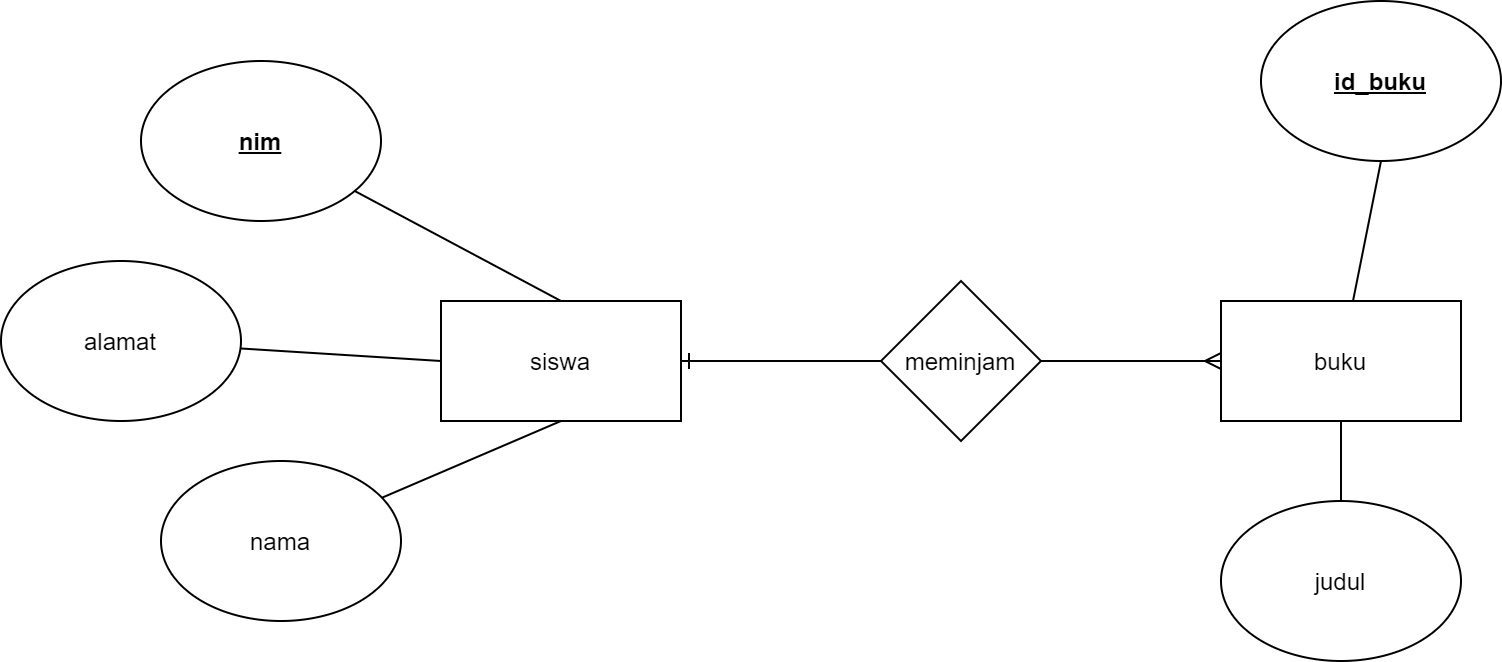

The diagram above was exported from draw.io. Its source (the exported page's mxGraphModel, read from the mxfile embedded in the PNG):
<mxGraphModel dx="946" dy="462" grid="1" gridSize="10" guides="1" tooltips="1" connect="1" arrows="1" fold="1" page="1" pageScale="1" pageWidth="850" pageHeight="1100" math="0" shadow="0" extFonts="Permanent Marker^https://fonts.googleapis.com/css?family=Permanent+Marker">
  <root>
    <mxCell id="0" />
    <mxCell id="1" parent="0" />
    <mxCell id="6Vr78NokLFzUXub6UMUn-15" style="edgeStyle=none;rounded=0;orthogonalLoop=1;jettySize=auto;html=1;exitX=0;exitY=0.5;exitDx=0;exitDy=0;entryX=1;entryY=0.5;entryDx=0;entryDy=0;endArrow=ERone;endFill=0;" edge="1" parent="1" source="6Vr78NokLFzUXub6UMUn-8" target="6Vr78NokLFzUXub6UMUn-1">
      <mxGeometry relative="1" as="geometry" />
    </mxCell>
    <mxCell id="6Vr78NokLFzUXub6UMUn-1" value="siswa" style="rounded=0;whiteSpace=wrap;html=1;" vertex="1" parent="1">
      <mxGeometry x="240" y="210" width="120" height="60" as="geometry" />
    </mxCell>
    <mxCell id="6Vr78NokLFzUXub6UMUn-6" style="edgeStyle=none;rounded=0;orthogonalLoop=1;jettySize=auto;html=1;entryX=0.5;entryY=0;entryDx=0;entryDy=0;endArrow=none;endFill=0;" edge="1" parent="1" source="6Vr78NokLFzUXub6UMUn-2" target="6Vr78NokLFzUXub6UMUn-1">
      <mxGeometry relative="1" as="geometry" />
    </mxCell>
    <mxCell id="6Vr78NokLFzUXub6UMUn-2" value="&lt;b&gt;&lt;u&gt;nim&lt;/u&gt;&lt;/b&gt;" style="ellipse;whiteSpace=wrap;html=1;" vertex="1" parent="1">
      <mxGeometry x="90" y="90" width="120" height="80" as="geometry" />
    </mxCell>
    <mxCell id="6Vr78NokLFzUXub6UMUn-7" style="edgeStyle=none;rounded=0;orthogonalLoop=1;jettySize=auto;html=1;entryX=0.5;entryY=1;entryDx=0;entryDy=0;endArrow=none;endFill=0;" edge="1" parent="1" source="6Vr78NokLFzUXub6UMUn-3" target="6Vr78NokLFzUXub6UMUn-1">
      <mxGeometry relative="1" as="geometry" />
    </mxCell>
    <mxCell id="6Vr78NokLFzUXub6UMUn-3" value="nama" style="ellipse;whiteSpace=wrap;html=1;" vertex="1" parent="1">
      <mxGeometry x="100" y="290" width="120" height="80" as="geometry" />
    </mxCell>
    <mxCell id="6Vr78NokLFzUXub6UMUn-5" style="rounded=0;orthogonalLoop=1;jettySize=auto;html=1;entryX=0;entryY=0.5;entryDx=0;entryDy=0;endArrow=none;endFill=0;" edge="1" parent="1" source="6Vr78NokLFzUXub6UMUn-4" target="6Vr78NokLFzUXub6UMUn-1">
      <mxGeometry relative="1" as="geometry" />
    </mxCell>
    <mxCell id="6Vr78NokLFzUXub6UMUn-4" value="alamat" style="ellipse;whiteSpace=wrap;html=1;" vertex="1" parent="1">
      <mxGeometry x="20" y="190" width="120" height="80" as="geometry" />
    </mxCell>
    <mxCell id="6Vr78NokLFzUXub6UMUn-8" value="meminjam" style="rhombus;whiteSpace=wrap;html=1;" vertex="1" parent="1">
      <mxGeometry x="460" y="200" width="80" height="80" as="geometry" />
    </mxCell>
    <mxCell id="6Vr78NokLFzUXub6UMUn-14" style="edgeStyle=none;rounded=0;orthogonalLoop=1;jettySize=auto;html=1;exitX=1;exitY=0.5;exitDx=0;exitDy=0;entryX=0;entryY=0.5;entryDx=0;entryDy=0;endArrow=ERmany;endFill=0;" edge="1" parent="1" source="6Vr78NokLFzUXub6UMUn-8" target="6Vr78NokLFzUXub6UMUn-9">
      <mxGeometry relative="1" as="geometry" />
    </mxCell>
    <mxCell id="6Vr78NokLFzUXub6UMUn-9" value="buku" style="rounded=0;whiteSpace=wrap;html=1;" vertex="1" parent="1">
      <mxGeometry x="630" y="210" width="120" height="60" as="geometry" />
    </mxCell>
    <mxCell id="6Vr78NokLFzUXub6UMUn-12" style="edgeStyle=none;rounded=0;orthogonalLoop=1;jettySize=auto;html=1;exitX=0.5;exitY=1;exitDx=0;exitDy=0;endArrow=none;endFill=0;" edge="1" parent="1" source="6Vr78NokLFzUXub6UMUn-10" target="6Vr78NokLFzUXub6UMUn-9">
      <mxGeometry relative="1" as="geometry" />
    </mxCell>
    <mxCell id="6Vr78NokLFzUXub6UMUn-10" value="&lt;b&gt;&lt;u&gt;id_buku&lt;/u&gt;&lt;/b&gt;" style="ellipse;whiteSpace=wrap;html=1;" vertex="1" parent="1">
      <mxGeometry x="650" y="60" width="120" height="80" as="geometry" />
    </mxCell>
    <mxCell id="6Vr78NokLFzUXub6UMUn-13" style="edgeStyle=none;rounded=0;orthogonalLoop=1;jettySize=auto;html=1;exitX=0.5;exitY=0;exitDx=0;exitDy=0;entryX=0.5;entryY=1;entryDx=0;entryDy=0;endArrow=none;endFill=0;" edge="1" parent="1" source="6Vr78NokLFzUXub6UMUn-11" target="6Vr78NokLFzUXub6UMUn-9">
      <mxGeometry relative="1" as="geometry" />
    </mxCell>
    <mxCell id="6Vr78NokLFzUXub6UMUn-11" value="judul" style="ellipse;whiteSpace=wrap;html=1;" vertex="1" parent="1">
      <mxGeometry x="630" y="310" width="120" height="80" as="geometry" />
    </mxCell>
  </root>
</mxGraphModel>